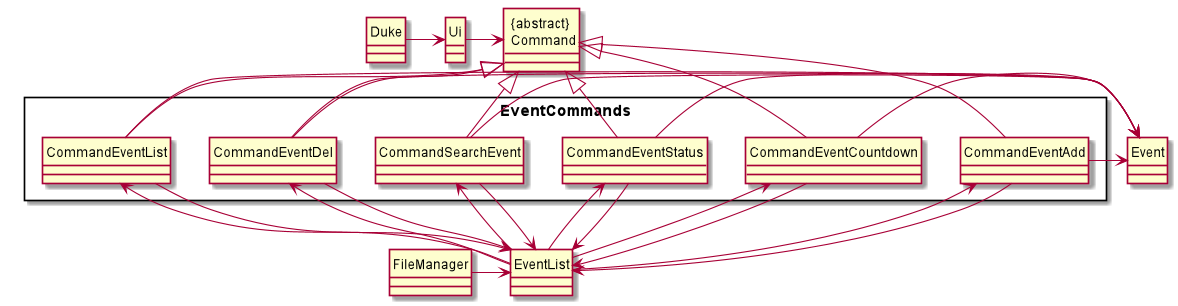

The diagram above was rendered by PlantUML. Its source (embedded in the PNG):
@startuml
hide circle
skinparam classAttributeIconSize 0

class "{abstract} \n Command" {
}

Rectangle EventCommands {
"{abstract} \n Command" <|-- CommandEventAdd
"{abstract} \n Command" <|-- CommandEventDel
"{abstract} \n Command" <|-- CommandEventList
"{abstract} \n Command" <|-- CommandSearchEvent
"{abstract} \n Command" <|-- CommandEventStatus
"{abstract} \n Command" <|-- CommandEventCountdown
}



CommandEventAdd <-- EventList
EventList <-down- CommandEventAdd

CommandEventDel <-- EventList
EventList <-down- CommandEventDel

CommandEventList <-- EventList
EventList <-down- CommandEventList

CommandSearchEvent <-- EventList
EventList <-down- CommandSearchEvent

CommandEventStatus <-- EventList
EventList <-down- CommandEventStatus

CommandEventCountdown <-- EventList
EventList <-down- CommandEventCountdown



FileManager -> EventList


CommandEventAdd -down> Event
CommandEventCountdown -down> Event
CommandEventStatus -down> Event
CommandSearchEvent -down> Event
CommandEventDel -down> Event
CommandEventList -down> Event



Duke -> Ui
Ui -> "{abstract} \n Command"

@enduml